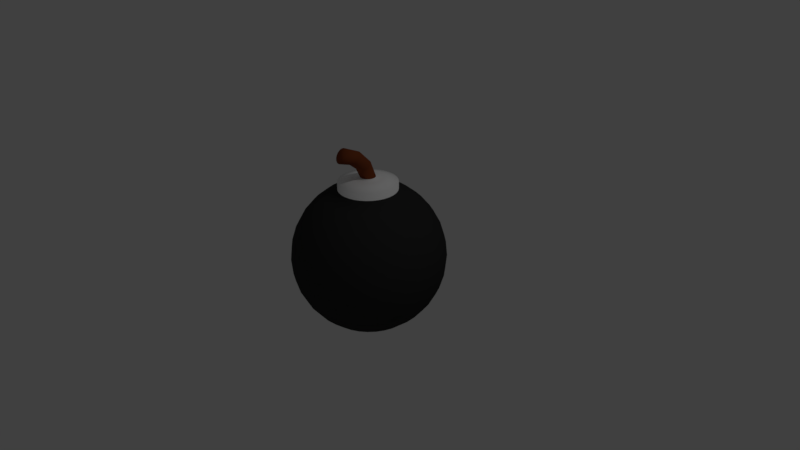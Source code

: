 # Source: bomb.blend  (saved by Blender 2.79.0; exported with 4.5.12 LTS)
import bpy
from mathutils import Matrix  # noqa: F401  (used for matrix-valued properties, if any)

bpy.ops.wm.read_factory_settings(use_empty=True)
scene = bpy.context.scene
scene.name = 'Scene'

# ---- collections
col_collection_1 = bpy.data.collections.new('Collection 1'); scene.collection.children.link(col_collection_1)

# ---- materials (node trees are filled in below, after node groups)
mat_bomb = bpy.data.materials.new('Bomb')
mat_bomb.alpha_threshold = 0.0
mat_bomb.use_transparent_shadow = False
mat_bomb.diffuse_color = (0.0331, 0.0331, 0.0331, 1.0)
mat_bomb.roughness = 0.5
mat_bomb.specular_intensity = 0.1
mat_topcap = bpy.data.materials.new('TopCap')
mat_topcap.alpha_threshold = 0.0
mat_topcap.use_transparent_shadow = False
mat_topcap.diffuse_color = (1.0, 1.0, 1.0, 1.0)
mat_topcap.roughness = 0.5
mat_topcap.specular_intensity = 0.1
mat_rope = bpy.data.materials.new('Rope')
mat_rope.alpha_threshold = 0.0
mat_rope.use_transparent_shadow = False
mat_rope.diffuse_color = (0.214, 0.05083, 0.01596, 1.0)
mat_rope.roughness = 0.5
mat_rope.specular_intensity = 0.0

# ---- material node trees

# ---- world
world_world = bpy.data.worlds.new('World'); scene.world = world_world
world_world.color = (0.05088, 0.05088, 0.05088)
world_world.use_sun_shadow = False
world_world.sun_shadow_jitter_overblur = 0.0
world_world.cycles.sampling_method = 'MANUAL'

# ---- cameras
cam_camera = bpy.data.cameras.new('Camera')
cam_camera.clip_end = 100.0
cam_camera.lens = 35.0
cam_camera.sensor_width = 32.0
cam_camera.sensor_height = 18.0
cam_camera.ortho_scale = 7.314
cam_camera.dof.focus_distance = 0.0
cam_camera.dof.aperture_fstop = 128.0

# ---- lights
light_lamp = bpy.data.lights.new('Lamp', 'POINT')
light_lamp.transmission_factor = 0.0
light_lamp.cutoff_distance = 30.0
light_lamp.energy = 100.0
light_lamp.shadow_buffer_clip_start = 1.001
light_lamp.shadow_soft_size = 0.1
light_lamp.shadow_maximum_resolution = 0.006
light_lamp.use_absolute_resolution = True

# ---- meshes
me_bomb = bpy.data.meshes.new('Bomb')
me_bomb.from_pydata([(0.0, 0.3827, 0.9239), (0.0, 0.5556, 0.8315), (0.0, 0.7071, 0.7071), (0.0, 0.8315, 0.5556), (0.0, 0.9239, 0.3827), (0.0, 0.9808, 0.1951), (0.0, 1.0, 7.55e-08), (0.0, 0.9808, -0.1951), (0.0, 0.5556, -0.8315), (0.07466, 0.3753, 0.9239), (0.1084, 0.5449, 0.8315), (0.1379, 0.6935, 0.7071), (0.1622, 0.8155, 0.5556), (0.1802, 0.9061, 0.3827), (0.1913, 0.9619, 0.1951), (0.1951, 0.9808, 7.55e-08), (0.1913, 0.9619, -0.1951), (0.1802, 0.9061, -0.3827), (0.1622, 0.8155, -0.5556), (0.1379, 0.6935, -0.7071), (0.1084, 0.5449, -0.8315), (0.07466, 0.3753, -0.9239), (0.03806, 0.1913, -0.9808), (0.1464, 0.3536, 0.9239), (0.2126, 0.5133, 0.8315), (0.2706, 0.6533, 0.7071), (0.3182, 0.7682, 0.5556), (0.3536, 0.8536, 0.3827), (0.3753, 0.9061, 0.1951), (0.3827, 0.9239, 7.55e-08), (0.3753, 0.9061, -0.1951), (0.3536, 0.8536, -0.3827), (0.3182, 0.7682, -0.5556), (0.2706, 0.6533, -0.7071), (0.2126, 0.5133, -0.8315), (0.1464, 0.3536, -0.9239), (0.07466, 0.1802, -0.9808), (0.2126, 0.3182, 0.9239), (0.3087, 0.4619, 0.8315), (0.3928, 0.5879, 0.7071), (0.4619, 0.6913, 0.5556), (0.5133, 0.7682, 0.3827), (0.5449, 0.8155, 0.1951), (0.5556, 0.8315, 7.55e-08), (0.5449, 0.8155, -0.1951), (0.5133, 0.7682, -0.3827), (0.4619, 0.6913, -0.5556), (0.3928, 0.5879, -0.7071), (0.3087, 0.4619, -0.8315), (0.2126, 0.3182, -0.9239), (0.1084, 0.1622, -0.9808), (0.2706, 0.2706, 0.9239), (0.3928, 0.3928, 0.8315), (0.5, 0.5, 0.7071), (0.5879, 0.5879, 0.5556), (0.6533, 0.6533, 0.3827), (0.6935, 0.6935, 0.1951), (0.7071, 0.7071, 7.55e-08), (0.6935, 0.6935, -0.1951), (0.6533, 0.6533, -0.3827), (0.5879, 0.5879, -0.5556), (0.5, 0.5, -0.7071), (0.3928, 0.3928, -0.8315), (0.2706, 0.2706, -0.9239), (0.1379, 0.1379, -0.9808), (0.3182, 0.2126, 0.9239), (0.4619, 0.3087, 0.8315), (0.5879, 0.3928, 0.7071), (0.6913, 0.4619, 0.5556), (0.7682, 0.5133, 0.3827), (0.8155, 0.5449, 0.1951), (0.8315, 0.5556, 7.55e-08), (0.8155, 0.5449, -0.1951), (0.7682, 0.5133, -0.3827), (0.6913, 0.4619, -0.5556), (0.5879, 0.3928, -0.7071), (0.4619, 0.3087, -0.8315), (0.3182, 0.2126, -0.9239), (0.1622, 0.1084, -0.9808), (0.3536, 0.1464, 0.9239), (0.5133, 0.2126, 0.8315), (0.6533, 0.2706, 0.7071), (0.7682, 0.3182, 0.5556), (0.8536, 0.3536, 0.3827), (0.9061, 0.3753, 0.1951), (0.9239, 0.3827, 7.55e-08), (0.9061, 0.3753, -0.1951), (0.8536, 0.3536, -0.3827), (0.7682, 0.3182, -0.5556), (0.6533, 0.2706, -0.7071), (0.5133, 0.2126, -0.8315), (0.3536, 0.1464, -0.9239), (0.1802, 0.07466, -0.9808), (0.3753, 0.07466, 0.9239), (0.5449, 0.1084, 0.8315), (0.6935, 0.1379, 0.7071), (0.8155, 0.1622, 0.5556), (0.9061, 0.1802, 0.3827), (0.9619, 0.1913, 0.1951), (0.9808, 0.1951, 7.55e-08), (0.9619, 0.1913, -0.1951), (0.9061, 0.1802, -0.3827), (0.8155, 0.1622, -0.5556), (0.6935, 0.1379, -0.7071), (0.5449, 0.1084, -0.8315), (0.3753, 0.07466, -0.9239), (0.1913, 0.03806, -0.9808), (0.3827, -3.192e-07, 0.9239), (0.5556, -3.117e-07, 0.8315), (0.7071, -3.192e-07, 0.7071), (0.8315, -3.341e-07, 0.5556), (0.9239, -2.745e-07, 0.3827), (0.9808, -3.937e-07, 0.1951), (1.0, -3.788e-07, 7.55e-08), (0.9808, -3.937e-07, -0.1951), (0.9239, -2.298e-07, -0.3827), (0.8315, -3.341e-07, -0.5556), (0.7071, -3.192e-07, -0.7071), (0.5556, -3.415e-07, -0.8315), (0.3827, -3.043e-07, -0.9239), (0.1951, -3.08e-07, -0.9808), (0.3753, -0.07466, 0.9239), (0.5449, -0.1084, 0.8315), (0.6935, -0.138, 0.7071), (0.8155, -0.1622, 0.5556), (0.9061, -0.1802, 0.3827), (0.9619, -0.1913, 0.1951), (0.9808, -0.1951, 7.55e-08), (0.9619, -0.1913, -0.1951), (0.9061, -0.1802, -0.3827), (0.8155, -0.1622, -0.5556), (0.6935, -0.138, -0.7071), (0.5449, -0.1084, -0.8315), (0.3753, -0.07466, -0.9239), (0.1913, -0.03806, -0.9808), (0.3536, -0.1464, 0.9239), (0.5133, -0.2126, 0.8315), (0.6533, -0.2706, 0.7071), (0.7682, -0.3182, 0.5556), (0.8536, -0.3536, 0.3827), (0.9061, -0.3753, 0.1951), (0.9239, -0.3827, 7.55e-08), (0.9061, -0.3753, -0.1951), (0.8536, -0.3536, -0.3827), (0.7682, -0.3182, -0.5556), (0.6533, -0.2706, -0.7071), (0.5133, -0.2126, -0.8315), (0.3536, -0.1464, -0.9239), (0.1802, -0.07466, -0.9808), (0.3182, -0.2126, 0.9239), (0.4619, -0.3087, 0.8315), (0.5879, -0.3928, 0.7071), (0.6913, -0.4619, 0.5556), (0.7682, -0.5133, 0.3827), (0.8155, -0.5449, 0.1951), (0.8315, -0.5556, 7.55e-08), (0.8155, -0.5449, -0.1951), (0.7682, -0.5133, -0.3827), (0.6913, -0.4619, -0.5556), (0.5879, -0.3928, -0.7071), (0.4619, -0.3087, -0.8315), (0.3182, -0.2126, -0.9239), (0.1622, -0.1084, -0.9808), (0.2706, -0.2706, 0.9239), (0.3928, -0.3928, 0.8315), (0.5, -0.5, 0.7071), (0.5879, -0.5879, 0.5556), (0.6533, -0.6533, 0.3827), (0.6935, -0.6935, 0.1951), (0.7071, -0.7071, 7.55e-08), (0.6935, -0.6935, -0.1951), (0.6533, -0.6533, -0.3827), (0.5879, -0.5879, -0.5556), (0.5, -0.5, -0.7071), (0.3928, -0.3928, -0.8315), (0.2706, -0.2706, -0.9239), (0.1379, -0.138, -0.9808), (0.2126, -0.3182, 0.9239), (0.3087, -0.4619, 0.8315), (0.3928, -0.5879, 0.7071), (0.4619, -0.6913, 0.5556), (0.5133, -0.7682, 0.3827), (0.5449, -0.8155, 0.1951), (0.5556, -0.8315, 7.55e-08), (0.5449, -0.8155, -0.1951), (0.5133, -0.7682, -0.3827), (0.4619, -0.6913, -0.5556), (0.3928, -0.5879, -0.7071), (0.3087, -0.4619, -0.8315), (0.2126, -0.3182, -0.9239), (0.1084, -0.1622, -0.9808), (0.0, -3.258e-07, -1.0), (0.1464, -0.3536, 0.9239), (0.2126, -0.5133, 0.8315), (0.2706, -0.6533, 0.7071), (0.3182, -0.7682, 0.5556), (0.3536, -0.8536, 0.3827), (0.3753, -0.9061, 0.1951), (0.3827, -0.9239, 7.55e-08), (0.3753, -0.9061, -0.1951), (0.3536, -0.8536, -0.3827), (0.3182, -0.7682, -0.5556), (0.2706, -0.6533, -0.7071), (0.2126, -0.5133, -0.8315), (0.1464, -0.3536, -0.9239), (0.07466, -0.1802, -0.9808), (0.07466, -0.3753, 0.9239), (0.1084, -0.5449, 0.8315), (0.1379, -0.6935, 0.7071), (0.1622, -0.8155, 0.5556), (0.1802, -0.9061, 0.3827), (0.1913, -0.9619, 0.1951), (0.1951, -0.9808, 7.55e-08), (0.1913, -0.9619, -0.1951), (0.1802, -0.9061, -0.3827), (0.1622, -0.8155, -0.5556), (0.1379, -0.6935, -0.7071), (0.1084, -0.5449, -0.8315), (0.07466, -0.3753, -0.9239), (0.03806, -0.1913, -0.9808), (4.122e-08, -0.3827, 0.9239), (2.632e-08, -0.5556, 0.8315), (-2.584e-08, -0.7071, 0.7071), (-8.544e-08, -0.8315, 0.5556), (6.357e-08, -0.9239, 0.3827), (-8.544e-08, -0.9808, 0.1951), (-1.003e-07, -1.0, 7.55e-08), (-8.544e-08, -0.9808, -0.1951), (6.357e-08, -0.9239, -0.3827), (-8.544e-08, -0.8315, -0.5556), (-2.584e-08, -0.7071, -0.7071), (-1.094e-08, -0.5556, -0.8315), (3.964e-09, -0.3827, -0.9239), (3.964e-09, -0.1951, -0.9808), (-0.07466, -0.3753, 0.9239), (-0.1084, -0.5449, 0.8315), (-0.1379, -0.6935, 0.7071), (-0.1622, -0.8155, 0.5556), (-0.1802, -0.9061, 0.3827), (-0.1913, -0.9619, 0.1951), (-0.1951, -0.9808, 7.55e-08), (-0.1913, -0.9619, -0.1951), (-0.1802, -0.9061, -0.3827), (-0.1622, -0.8155, -0.5556), (-0.1379, -0.6935, -0.7071), (-0.1084, -0.5449, -0.8315), (-0.07466, -0.3753, -0.9239), (-0.03806, -0.1913, -0.9808), (-0.1464, -0.3536, 0.9239), (-0.2126, -0.5133, 0.8315), (-0.2706, -0.6533, 0.7071), (-0.3182, -0.7682, 0.5556), (-0.3536, -0.8536, 0.3827), (-0.3753, -0.9061, 0.1951), (-0.3827, -0.9239, 7.55e-08), (-0.3753, -0.9061, -0.1951), (-0.3536, -0.8536, -0.3827), (-0.3182, -0.7682, -0.5556), (-0.2706, -0.6533, -0.7071), (-0.2126, -0.5133, -0.8315), (-0.1464, -0.3536, -0.9239), (-0.07466, -0.1802, -0.9808), (-0.2126, -0.3182, 0.9239), (-0.3087, -0.4619, 0.8315), (-0.3928, -0.5879, 0.7071), (-0.4619, -0.6913, 0.5556), (-0.5133, -0.7682, 0.3827), (-0.5449, -0.8155, 0.1951), (-0.5556, -0.8315, 7.55e-08), (-0.5449, -0.8155, -0.1951), (-0.5133, -0.7682, -0.3827), (-0.4619, -0.6913, -0.5556), (-0.3928, -0.5879, -0.7071), (-0.3087, -0.4619, -0.8315), (-0.2126, -0.3182, -0.9239), (-0.1084, -0.1622, -0.9808), (-0.2706, -0.2706, 0.9239), (-0.3928, -0.3928, 0.8315), (-0.5, -0.5, 0.7071), (-0.5879, -0.5879, 0.5556), (-0.6533, -0.6533, 0.3827), (-0.6935, -0.6935, 0.1951), (-0.7071, -0.7071, 7.55e-08), (-0.6935, -0.6935, -0.1951), (-0.6533, -0.6533, -0.3827), (-0.5879, -0.5879, -0.5556), (-0.5, -0.5, -0.7071), (-0.3928, -0.3928, -0.8315), (-0.2706, -0.2706, -0.9239), (-0.1379, -0.1379, -0.9808), (-0.3182, -0.2126, 0.9239), (-0.4619, -0.3087, 0.8315), (-0.5879, -0.3928, 0.7071), (-0.6913, -0.4619, 0.5556), (-0.7682, -0.5133, 0.3827), (-0.8155, -0.5449, 0.1951), (-0.8315, -0.5556, 7.55e-08), (-0.8155, -0.5449, -0.1951), (-0.7682, -0.5133, -0.3827), (-0.6913, -0.4619, -0.5556), (-0.5879, -0.3928, -0.7071), (-0.4619, -0.3087, -0.8315), (-0.3182, -0.2126, -0.9239), (-0.1622, -0.1084, -0.9808), (-0.3536, -0.1464, 0.9239), (-0.5133, -0.2126, 0.8315), (-0.6533, -0.2706, 0.7071), (-0.7682, -0.3182, 0.5556), (-0.8536, -0.3536, 0.3827), (-0.9061, -0.3753, 0.1951), (-0.9239, -0.3827, 7.55e-08), (-0.9061, -0.3753, -0.1951), (-0.8536, -0.3536, -0.3827), (-0.7682, -0.3182, -0.5556), (-0.6533, -0.2706, -0.7071), (-0.5133, -0.2126, -0.8315), (-0.3536, -0.1464, -0.9239), (-0.1802, -0.07466, -0.9808), (-0.3753, -0.07466, 0.9239), (-0.5449, -0.1084, 0.8315), (-0.6935, -0.1379, 0.7071), (-0.8155, -0.1622, 0.5556), (-0.9061, -0.1802, 0.3827), (-0.9619, -0.1913, 0.1951), (-0.9808, -0.1951, 7.55e-08), (-0.9619, -0.1913, -0.1951), (-0.9061, -0.1802, -0.3827), (-0.8155, -0.1622, -0.5556), (-0.6935, -0.1379, -0.7071), (-0.5449, -0.1084, -0.8315), (-0.3753, -0.07466, -0.9239), (-0.1913, -0.03806, -0.9808), (-0.3827, -2.819e-07, 0.9239), (-0.5556, -2.819e-07, 0.8315), (-0.7071, -1.851e-07, 0.7071), (-0.8315, -1.404e-07, 0.5556), (-0.9239, -3.192e-07, 0.3827), (-0.9808, -9.567e-08, 0.1951), (-1.0, -1.404e-07, 7.55e-08), (-0.9808, -9.567e-08, -0.1951), (-0.9239, -3.192e-07, -0.3827), (-0.8315, -1.404e-07, -0.5556), (-0.7071, -1.851e-07, -0.7071), (-0.5556, -2.596e-07, -0.8315), (-0.3827, -2.521e-07, -0.9239), (-0.1951, -3.155e-07, -0.9808), (-0.3753, 0.07466, 0.9239), (-0.5449, 0.1084, 0.8315), (-0.6935, 0.1379, 0.7071), (-0.8155, 0.1622, 0.5556), (-0.9061, 0.1802, 0.3827), (-0.9619, 0.1913, 0.1951), (-0.9808, 0.1951, 7.55e-08), (-0.9619, 0.1913, -0.1951), (-0.9061, 0.1802, -0.3827), (-0.8155, 0.1622, -0.5556), (-0.6935, 0.1379, -0.7071), (-0.5449, 0.1084, -0.8315), (-0.3753, 0.07466, -0.9239), (-0.1913, 0.03806, -0.9808), (-0.3536, 0.1464, 0.9239), (-0.5133, 0.2126, 0.8315), (-0.6533, 0.2706, 0.7071), (-0.7682, 0.3182, 0.5556), (-0.8536, 0.3536, 0.3827), (-0.9061, 0.3753, 0.1951), (-0.9239, 0.3827, 7.55e-08), (-0.9061, 0.3753, -0.1951), (-0.8536, 0.3536, -0.3827), (-0.7682, 0.3182, -0.5556), (-0.6533, 0.2706, -0.7071), (-0.5133, 0.2126, -0.8315), (-0.3536, 0.1464, -0.9239), (-0.1802, 0.07466, -0.9808), (-0.3182, 0.2126, 0.9239), (-0.4619, 0.3087, 0.8315), (-0.5879, 0.3928, 0.7071), (-0.6913, 0.4619, 0.5556), (-0.7682, 0.5133, 0.3827), (-0.8155, 0.5449, 0.1951), (-0.8315, 0.5556, 7.55e-08), (-0.8155, 0.5449, -0.1951), (-0.7682, 0.5133, -0.3827), (-0.6913, 0.4619, -0.5556), (-0.5879, 0.3928, -0.7071), (-0.4619, 0.3087, -0.8315), (-0.3182, 0.2126, -0.9239), (-0.1622, 0.1084, -0.9808), (-0.2706, 0.2706, 0.9239), (-0.3928, 0.3928, 0.8315), (-0.5, 0.5, 0.7071), (-0.5879, 0.5879, 0.5556), (-0.6533, 0.6533, 0.3827), (-0.6935, 0.6935, 0.1951), (-0.7071, 0.7071, 7.55e-08), (-0.6935, 0.6935, -0.1951), (-0.6533, 0.6533, -0.3827), (-0.5879, 0.5879, -0.5556), (-0.5, 0.5, -0.7071), (-0.3928, 0.3928, -0.8315), (-0.2706, 0.2706, -0.9239), (-0.1379, 0.1379, -0.9808), (-0.2126, 0.3182, 0.9239), (-0.3087, 0.4619, 0.8315), (-0.3928, 0.5879, 0.7071), (-0.4619, 0.6913, 0.5556), (-0.5133, 0.7682, 0.3827), (-0.5449, 0.8155, 0.1951), (-0.5556, 0.8315, 7.55e-08), (-0.5449, 0.8155, -0.1951), (-0.5133, 0.7682, -0.3827), (-0.4619, 0.6913, -0.5556), (-0.3928, 0.5879, -0.7071), (-0.3087, 0.4619, -0.8315), (-0.2126, 0.3182, -0.9239), (-0.1084, 0.1622, -0.9808), (-0.1464, 0.3536, 0.9239), (-0.2126, 0.5133, 0.8315), (-0.2706, 0.6533, 0.7071), (-0.3182, 0.7682, 0.5556), (-0.3536, 0.8536, 0.3827), (-0.3753, 0.9061, 0.1951), (-0.3827, 0.9239, 7.55e-08), (-0.3753, 0.9061, -0.1951), (-0.3536, 0.8536, -0.3827), (-0.3182, 0.7682, -0.5556), (-0.2706, 0.6533, -0.7071), (-0.2126, 0.5133, -0.8315), (-0.1464, 0.3536, -0.9239), (-0.07466, 0.1802, -0.9808), (-0.07466, 0.3753, 0.9239), (-0.1084, 0.5449, 0.8315), (-0.1379, 0.6935, 0.7071), (-0.1622, 0.8155, 0.5556), (-0.1802, 0.9061, 0.3827), (-0.1913, 0.9619, 0.1951), (-0.1951, 0.9808, 7.55e-08), (-0.1913, 0.9619, -0.1951), (-0.1802, 0.9061, -0.3827), (-0.1622, 0.8155, -0.5556), (-0.1379, 0.6935, -0.7071), (-0.1084, 0.5449, -0.8315), (-0.07466, 0.3753, -0.9239), (-0.03806, 0.1913, -0.9808), (6.357e-08, 0.9239, -0.3827), (2.722e-07, 0.8315, -0.5556), (1.53e-07, 0.7071, -0.7071), (7.847e-08, 0.3827, -0.9239), (1.514e-08, 0.1951, -0.9808), (2.48e-07, 0.09994, 1.086), (0.0, 0.3827, 1.02), (0.0195, 0.09802, 1.086), (0.07466, 0.3753, 1.02), (0.03825, 0.09234, 1.086), (0.1464, 0.3536, 1.02), (0.05553, 0.0831, 1.086), (0.2126, 0.3182, 1.02), (0.07067, 0.07067, 1.086), (0.2706, 0.2706, 1.02), (0.0831, 0.05553, 1.086), (0.3182, 0.2126, 1.02), (0.09234, 0.03825, 1.086), (0.3536, 0.1464, 1.02), (0.09802, 0.0195, 1.086), (0.3753, 0.07466, 1.02), (0.09994, -3.077e-07, 1.086), (0.3827, -3.192e-07, 1.02), (0.09802, -0.0195, 1.086), (0.3753, -0.07466, 1.02), (0.09234, -0.03825, 1.086), (0.3536, -0.1464, 1.02), (0.0831, -0.05553, 1.086), (0.3182, -0.2126, 1.02), (0.07067, -0.07067, 1.086), (0.2706, -0.2706, 1.02), (0.05553, -0.0831, 1.086), (0.2126, -0.3182, 1.02), (0.03825, -0.09234, 1.086), (0.1464, -0.3536, 1.02), (0.0195, -0.09802, 1.086), (0.07466, -0.3753, 1.02), (3.001e-08, -0.09995, 1.086), (4.122e-08, -0.3827, 1.02), (-0.0195, -0.09802, 1.086), (-0.07466, -0.3753, 1.02), (-0.03825, -0.09234, 1.086), (-0.1464, -0.3536, 1.02), (-0.05553, -0.0831, 1.086), (-0.2126, -0.3182, 1.02), (0.05442, -0.1741, 1.471), (-0.1379, -0.138, 1.076), (-0.2706, -0.2706, 1.02), (-0.0831, -0.05553, 1.086), (-0.3182, -0.2126, 1.02), (-0.09234, -0.03825, 1.086), (-0.3536, -0.1464, 1.02), (-0.09802, -0.0195, 1.086), (-0.3753, -0.07466, 1.02), (-0.09994, -3.307e-07, 1.086), (-0.3827, -2.819e-07, 1.02), (-0.09802, 0.0195, 1.086), (-0.3753, 0.07466, 1.02), (-0.09234, 0.03825, 1.086), (-0.3536, 0.1464, 1.02), (-0.0831, 0.05553, 1.086), (-0.3182, 0.2126, 1.02), (-0.07067, 0.07067, 1.086), (-0.2706, 0.2706, 1.02), (-0.05553, 0.0831, 1.086), (-0.2126, 0.3182, 1.02), (-0.03825, 0.09234, 1.086), (-0.1464, 0.3536, 1.02), (-0.0195, 0.09802, 1.086), (-0.07466, 0.3753, 1.02), (0.03806, 0.1913, 1.076), (0.0, 0.1951, 1.076), (0.07466, 0.1802, 1.076), (0.1084, 0.1622, 1.076), (0.1379, 0.1379, 1.076), (0.1622, 0.1084, 1.076), (0.1802, 0.07466, 1.076), (0.1913, 0.03806, 1.076), (0.1951, -3.266e-07, 1.076), (0.1913, -0.03806, 1.076), (0.1802, -0.07466, 1.076), (0.1622, -0.1084, 1.076), (0.1379, -0.138, 1.076), (0.1084, -0.1622, 1.076), (0.07466, -0.1802, 1.076), (0.03806, -0.1913, 1.076), (-7.212e-09, -0.1951, 1.076), (-0.03806, -0.1913, 1.076), (-0.07466, -0.1802, 1.076), (-0.1084, -0.1622, 1.076), (-0.07067, -0.07067, 1.086), (-0.1622, -0.1084, 1.076), (-0.1802, -0.07466, 1.076), (-0.1913, -0.03806, 1.076), (-0.1951, -3.117e-07, 1.076), (-0.1913, 0.03806, 1.076), (-0.1802, 0.07466, 1.076), (-0.1622, 0.1084, 1.076), (-0.1379, 0.1379, 1.076), (-0.1084, 0.1622, 1.076), (-0.07466, 0.1802, 1.076), (-0.03806, 0.1913, 1.076), (0.03392, -0.002403, 1.302), (0.05326, -0.005526, 1.302), (0.07162, -0.01213, 1.3), (0.08831, -0.02197, 1.297), (0.1027, -0.03465, 1.293), (0.1142, -0.04971, 1.288), (0.1223, -0.06654, 1.282), (0.1269, -0.08452, 1.276), (0.1276, -0.1029, 1.269), (0.1246, -0.1211, 1.262), (0.1178, -0.1383, 1.256), (0.1075, -0.1539, 1.25), (0.09419, -0.1673, 1.245), (0.07834, -0.1779, 1.24), (0.06055, -0.1854, 1.237), (0.0415, -0.1895, 1.235), (0.02193, -0.1899, 1.234), (0.002597, -0.1868, 1.234), (-0.01577, -0.1802, 1.236), (-0.03245, -0.1704, 1.239), (0.05894, -0.3938, 1.571), (-0.05831, -0.1426, 1.248), (-0.06648, -0.1258, 1.254), (-0.07103, -0.1078, 1.26), (-0.07178, -0.0894, 1.267), (-0.0687, -0.07124, 1.274), (-0.0619, -0.05403, 1.28), (-0.05165, -0.03845, 1.286), (-0.03834, -0.02508, 1.291), (-0.02248, -0.01444, 1.296), (-0.004691, -0.00695, 1.299), (0.01435, -0.002884, 1.301), (-0.04682, -0.1577, 1.243), (0.07354, -0.1782, 1.47), (0.09152, -0.185, 1.466), (0.1077, -0.1944, 1.46), (0.1214, -0.2059, 1.452), (0.1321, -0.2191, 1.442), (0.1394, -0.2335, 1.431), (0.1431, -0.2485, 1.419), (0.143, -0.2636, 1.407), (0.139, -0.2781, 1.394), (0.1314, -0.2916, 1.382), (0.1205, -0.3035, 1.371), (0.1066, -0.3134, 1.361), (0.09027, -0.3208, 1.353), (0.07218, -0.3255, 1.347), (0.053, -0.3273, 1.344), (0.03348, -0.3261, 1.343), (0.01436, -0.322, 1.344), (-0.003617, -0.3152, 1.348), (-0.01977, -0.3058, 1.354), (-0.04421, -0.2811, 1.371), (-0.05155, -0.2667, 1.382), (-0.05522, -0.2517, 1.394), (-0.05508, -0.2366, 1.407), (-0.05114, -0.2221, 1.419), (-0.04354, -0.2086, 1.431), (-0.03258, -0.1967, 1.442), (-0.01867, -0.1868, 1.452), (-0.002365, -0.1794, 1.46), (0.01572, -0.1747, 1.466), (0.0349, -0.1729, 1.47), (-0.03348, -0.2943, 1.362), (0.07781, -0.3985, 1.569), (0.09547, -0.4049, 1.563), (0.1112, -0.4128, 1.554), (0.1245, -0.4218, 1.543), (0.1347, -0.4316, 1.53), (0.1415, -0.4418, 1.514), (0.1447, -0.4521, 1.498), (0.1441, -0.462, 1.481), (0.1397, -0.4711, 1.464), (0.1317, -0.4792, 1.448), (0.1204, -0.4859, 1.434), (0.1063, -0.4909, 1.421), (0.08983, -0.494, 1.411), (0.0717, -0.4952, 1.404), (0.05258, -0.4944, 1.4), (0.03321, -0.4915, 1.399), (0.01434, -0.4868, 1.401), (-0.003308, -0.4804, 1.407), (-0.01906, -0.4726, 1.415), (0.04463, -0.451, 1.49), (-0.04255, -0.4538, 1.44), (-0.04938, -0.4436, 1.455), (-0.05254, -0.4333, 1.472), (-0.05192, -0.4234, 1.489), (-0.04752, -0.4142, 1.505), (-0.03953, -0.4062, 1.521), (-0.02825, -0.3995, 1.536), (-0.01412, -0.3945, 1.548), (0.002332, -0.3914, 1.559), (0.02046, -0.3902, 1.566), (0.03958, -0.391, 1.57), (-0.03231, -0.4636, 1.426)], [], [(445, 444, 17, 18), (2, 1, 10, 11), (446, 445, 18, 19), (3, 2, 11, 12), (8, 446, 19, 20), (4, 3, 12, 13), (447, 8, 20, 21), (5, 4, 13, 14), (448, 447, 21, 22), (6, 5, 14, 15), (191, 448, 22), (7, 6, 15, 16), (444, 7, 16, 17), (1, 0, 9, 10), (17, 16, 30, 31), (10, 9, 23, 24), (18, 17, 31, 32), (11, 10, 24, 25), (19, 18, 32, 33), (12, 11, 25, 26), (20, 19, 33, 34), (13, 12, 26, 27), (21, 20, 34, 35), (14, 13, 27, 28), (22, 21, 35, 36), (15, 14, 28, 29), (191, 22, 36), (16, 15, 29, 30), (27, 26, 40, 41), (35, 34, 48, 49), (28, 27, 41, 42), (36, 35, 49, 50), (29, 28, 42, 43), (191, 36, 50), (30, 29, 43, 44), (31, 30, 44, 45), (24, 23, 37, 38), (32, 31, 45, 46), (25, 24, 38, 39), (33, 32, 46, 47), (26, 25, 39, 40), (34, 33, 47, 48), (45, 44, 58, 59), (38, 37, 51, 52), (46, 45, 59, 60), (39, 38, 52, 53), (47, 46, 60, 61), (40, 39, 53, 54), (48, 47, 61, 62), (41, 40, 54, 55), (49, 48, 62, 63), (42, 41, 55, 56), (50, 49, 63, 64), (43, 42, 56, 57), (191, 50, 64), (44, 43, 57, 58), (63, 62, 76, 77), (56, 55, 69, 70), (64, 63, 77, 78), (57, 56, 70, 71), (191, 64, 78), (58, 57, 71, 72), (59, 58, 72, 73), (52, 51, 65, 66), (60, 59, 73, 74), (53, 52, 66, 67), (61, 60, 74, 75), (54, 53, 67, 68), (62, 61, 75, 76), (55, 54, 68, 69), (74, 73, 87, 88), (67, 66, 80, 81), (75, 74, 88, 89), (68, 67, 81, 82), (76, 75, 89, 90), (69, 68, 82, 83), (77, 76, 90, 91), (70, 69, 83, 84), (78, 77, 91, 92), (71, 70, 84, 85), (191, 78, 92), (72, 71, 85, 86), (73, 72, 86, 87), (66, 65, 79, 80), (92, 91, 105, 106), (85, 84, 98, 99), (191, 92, 106), (86, 85, 99, 100), (87, 86, 100, 101), (80, 79, 93, 94), (88, 87, 101, 102), (81, 80, 94, 95), (89, 88, 102, 103), (82, 81, 95, 96), (90, 89, 103, 104), (83, 82, 96, 97), (91, 90, 104, 105), (84, 83, 97, 98), (95, 94, 108, 109), (103, 102, 116, 117), (96, 95, 109, 110), (104, 103, 117, 118), (97, 96, 110, 111), (105, 104, 118, 119), (98, 97, 111, 112), (106, 105, 119, 120), (99, 98, 112, 113), (191, 106, 120), (100, 99, 113, 114), (101, 100, 114, 115), (94, 93, 107, 108), (102, 101, 115, 116), (113, 112, 126, 127), (191, 120, 134), (114, 113, 127, 128), (115, 114, 128, 129), (108, 107, 121, 122), (116, 115, 129, 130), (109, 108, 122, 123), (117, 116, 130, 131), (110, 109, 123, 124), (118, 117, 131, 132), (111, 110, 124, 125), (119, 118, 132, 133), (112, 111, 125, 126), (120, 119, 133, 134), (131, 130, 144, 145), (124, 123, 137, 138), (132, 131, 145, 146), (125, 124, 138, 139), (133, 132, 146, 147), (126, 125, 139, 140), (134, 133, 147, 148), (127, 126, 140, 141), (191, 134, 148), (128, 127, 141, 142), (129, 128, 142, 143), (122, 121, 135, 136), (130, 129, 143, 144), (123, 122, 136, 137), (191, 148, 162), (142, 141, 155, 156), (143, 142, 156, 157), (136, 135, 149, 150), (144, 143, 157, 158), (137, 136, 150, 151), (145, 144, 158, 159), (138, 137, 151, 152), (146, 145, 159, 160), (139, 138, 152, 153), (147, 146, 160, 161), (140, 139, 153, 154), (148, 147, 161, 162), (141, 140, 154, 155), (152, 151, 165, 166), (160, 159, 173, 174), (153, 152, 166, 167), (161, 160, 174, 175), (154, 153, 167, 168), (162, 161, 175, 176), (155, 154, 168, 169), (191, 162, 176), (156, 155, 169, 170), (157, 156, 170, 171), (150, 149, 163, 164), (158, 157, 171, 172), (151, 150, 164, 165), (159, 158, 172, 173), (170, 169, 183, 184), (171, 170, 184, 185), (164, 163, 177, 178), (172, 171, 185, 186), (165, 164, 178, 179), (173, 172, 186, 187), (166, 165, 179, 180), (174, 173, 187, 188), (167, 166, 180, 181), (175, 174, 188, 189), (168, 167, 181, 182), (176, 175, 189, 190), (169, 168, 182, 183), (191, 176, 190), (188, 187, 202, 203), (181, 180, 195, 196), (189, 188, 203, 204), (182, 181, 196, 197), (190, 189, 204, 205), (183, 182, 197, 198), (191, 190, 205), (184, 183, 198, 199), (185, 184, 199, 200), (178, 177, 192, 193), (186, 185, 200, 201), (179, 178, 193, 194), (187, 186, 201, 202), (180, 179, 194, 195), (200, 199, 213, 214), (193, 192, 206, 207), (201, 200, 214, 215), (194, 193, 207, 208), (202, 201, 215, 216), (195, 194, 208, 209), (203, 202, 216, 217), (196, 195, 209, 210), (204, 203, 217, 218), (197, 196, 210, 211), (205, 204, 218, 219), (198, 197, 211, 212), (191, 205, 219), (199, 198, 212, 213), (218, 217, 231, 232), (211, 210, 224, 225), (219, 218, 232, 233), (212, 211, 225, 226), (191, 219, 233), (213, 212, 226, 227), (214, 213, 227, 228), (207, 206, 220, 221), (215, 214, 228, 229), (208, 207, 221, 222), (216, 215, 229, 230), (209, 208, 222, 223), (217, 216, 230, 231), (210, 209, 223, 224), (221, 220, 234, 235), (229, 228, 242, 243), (222, 221, 235, 236), (230, 229, 243, 244), (223, 222, 236, 237), (231, 230, 244, 245), (224, 223, 237, 238), (232, 231, 245, 246), (225, 224, 238, 239), (233, 232, 246, 247), (226, 225, 239, 240), (93, 79, 462, 464), (191, 233, 247), (227, 226, 240, 241), (290, 276, 491, 493), (228, 227, 241, 242), (239, 238, 252, 253), (247, 246, 260, 261), (240, 239, 253, 254), (248, 234, 484, 486), (191, 247, 261), (241, 240, 254, 255), (135, 121, 468, 470), (242, 241, 255, 256), (235, 234, 248, 249), (243, 242, 256, 257), (236, 235, 249, 250), (244, 243, 257, 258), (237, 236, 250, 251), (245, 244, 258, 259), (238, 237, 251, 252), (246, 245, 259, 260), (257, 256, 270, 271), (250, 249, 263, 264), (258, 257, 271, 272), (251, 250, 264, 265), (259, 258, 272, 273), (252, 251, 265, 266), (260, 259, 273, 274), (253, 252, 266, 267), (261, 260, 274, 275), (254, 253, 267, 268), (402, 388, 507, 509), (191, 261, 275), (255, 254, 268, 269), (360, 346, 501, 503), (256, 255, 269, 270), (249, 248, 262, 263), (275, 274, 288, 289), (268, 267, 281, 282), (65, 51, 458, 460), (191, 275, 289), (269, 268, 282, 283), (177, 163, 474, 476), (270, 269, 283, 284), (263, 262, 276, 277), (271, 270, 284, 285), (264, 263, 277, 278), (272, 271, 285, 286), (265, 264, 278, 279), (273, 272, 286, 287), (266, 265, 279, 280), (274, 273, 287, 288), (267, 266, 280, 281), (278, 277, 291, 292), (286, 285, 299, 300), (279, 278, 292, 293), (287, 286, 300, 301), (280, 279, 293, 294), (288, 287, 301, 302), (281, 280, 294, 295), (289, 288, 302, 303), (282, 281, 295, 296), (23, 9, 452, 454), (191, 289, 303), (283, 282, 296, 297), (332, 318, 497, 499), (284, 283, 297, 298), (277, 276, 290, 291), (285, 284, 298, 299), (296, 295, 309, 310), (220, 206, 480, 482), (191, 303, 317), (297, 296, 310, 311), (107, 93, 464, 466), (298, 297, 311, 312), (291, 290, 304, 305), (299, 298, 312, 313), (292, 291, 305, 306), (300, 299, 313, 314), (293, 292, 306, 307), (301, 300, 314, 315), (294, 293, 307, 308), (302, 301, 315, 316), (295, 294, 308, 309), (303, 302, 316, 317), (314, 313, 327, 328), (307, 306, 320, 321), (315, 314, 328, 329), (308, 307, 321, 322), (316, 315, 329, 330), (309, 308, 322, 323), (317, 316, 330, 331), (310, 309, 323, 324), (374, 360, 503, 505), (191, 317, 331), (311, 310, 324, 325), (262, 248, 486, 488), (312, 311, 325, 326), (305, 304, 318, 319), (313, 312, 326, 327), (306, 305, 319, 320), (191, 331, 345), (325, 324, 338, 339), (9, 0, 450, 452), (326, 325, 339, 340), (319, 318, 332, 333), (327, 326, 340, 341), (320, 319, 333, 334), (328, 327, 341, 342), (321, 320, 334, 335), (329, 328, 342, 343), (322, 321, 335, 336), (330, 329, 343, 344), (323, 322, 336, 337), (331, 330, 344, 345), (324, 323, 337, 338), (37, 23, 454, 456), (343, 342, 356, 357), (336, 335, 349, 350), (344, 343, 357, 358), (337, 336, 350, 351), (345, 344, 358, 359), (338, 337, 351, 352), (416, 402, 509, 511), (191, 345, 359), (339, 338, 352, 353), (304, 290, 493, 495), (340, 339, 353, 354), (333, 332, 346, 347), (341, 340, 354, 355), (334, 333, 347, 348), (342, 341, 355, 356), (335, 334, 348, 349), (192, 177, 476, 478), (354, 353, 367, 368), (347, 346, 360, 361), (355, 354, 368, 369), (348, 347, 361, 362), (356, 355, 369, 370), (349, 348, 362, 363), (357, 356, 370, 371), (350, 349, 363, 364), (358, 357, 371, 372), (351, 350, 364, 365), (359, 358, 372, 373), (352, 351, 365, 366), (149, 135, 470, 472), (191, 359, 373), (353, 352, 366, 367), (364, 363, 377, 378), (372, 371, 385, 386), (365, 364, 378, 379), (373, 372, 386, 387), (366, 365, 379, 380), (79, 65, 460, 462), (191, 373, 387), (367, 366, 380, 381), (346, 332, 499, 501), (368, 367, 381, 382), (361, 360, 374, 375), (369, 368, 382, 383), (362, 361, 375, 376), (370, 369, 383, 384), (363, 362, 376, 377), (371, 370, 384, 385), (382, 381, 395, 396), (375, 374, 388, 389), (383, 382, 396, 397), (376, 375, 389, 390), (384, 383, 397, 398), (377, 376, 390, 391), (385, 384, 398, 399), (378, 377, 391, 392), (386, 385, 399, 400), (379, 378, 392, 393), (387, 386, 400, 401), (380, 379, 393, 394), (388, 374, 505, 507), (191, 387, 401), (381, 380, 394, 395), (234, 220, 482, 484), (400, 399, 413, 414), (393, 392, 406, 407), (401, 400, 414, 415), (394, 393, 407, 408), (51, 37, 456, 458), (191, 401, 415), (395, 394, 408, 409), (276, 262, 488, 491), (396, 395, 409, 410), (389, 388, 402, 403), (397, 396, 410, 411), (390, 389, 403, 404), (398, 397, 411, 412), (391, 390, 404, 405), (399, 398, 412, 413), (392, 391, 405, 406), (403, 402, 416, 417), (411, 410, 424, 425), (404, 403, 417, 418), (412, 411, 425, 426), (405, 404, 418, 419), (413, 412, 426, 427), (406, 405, 419, 420), (414, 413, 427, 428), (407, 406, 420, 421), (415, 414, 428, 429), (408, 407, 421, 422), (121, 107, 466, 468), (191, 415, 429), (409, 408, 422, 423), (0, 430, 513, 450), (410, 409, 423, 424), (421, 420, 434, 435), (429, 428, 442, 443), (422, 421, 435, 436), (318, 304, 495, 497), (191, 429, 443), (423, 422, 436, 437), (163, 149, 472, 474), (424, 423, 437, 438), (417, 416, 430, 431), (425, 424, 438, 439), (418, 417, 431, 432), (426, 425, 439, 440), (419, 418, 432, 433), (427, 426, 440, 441), (420, 419, 433, 434), (428, 427, 441, 442), (439, 438, 444, 445), (432, 431, 1, 2), (440, 439, 445, 446), (433, 432, 2, 3), (441, 440, 446, 8), (434, 433, 3, 4), (442, 441, 8, 447), (435, 434, 4, 5), (443, 442, 447, 448), (436, 435, 5, 6), (206, 192, 478, 480), (191, 443, 448), (437, 436, 6, 7), (430, 416, 511, 513), (438, 437, 7, 444), (431, 430, 0, 1), (492, 534, 578, 567), (450, 515, 514, 452), (452, 514, 516, 454), (463, 461, 552, 553), (534, 487, 565, 578), (454, 516, 517, 456), (461, 459, 551, 552), (456, 517, 518, 458), (487, 485, 564, 565), (458, 518, 519, 460), (449, 512, 577, 546), (460, 519, 520, 462), (459, 457, 550, 551), (462, 520, 521, 464), (485, 483, 563, 564), (464, 521, 522, 466), (512, 510, 576, 577), (466, 522, 523, 468), (457, 455, 549, 550), (468, 523, 524, 470), (483, 481, 562, 563), (470, 524, 525, 472), (510, 508, 575, 576), (472, 525, 526, 474), (474, 526, 527, 476), (455, 453, 548, 549), (481, 479, 561, 562), (476, 527, 528, 478), (508, 506, 574, 575), (478, 528, 529, 480), (453, 451, 547, 548), (480, 529, 530, 482), (479, 477, 560, 561), (482, 530, 531, 484), (506, 504, 573, 574), (484, 531, 532, 486), (451, 449, 546, 547), (486, 532, 533, 488), (477, 475, 559, 560), (488, 533, 490, 491), (504, 502, 572, 573), (491, 490, 535, 493), (475, 473, 558, 559), (493, 535, 536, 495), (502, 500, 571, 572), (495, 536, 537, 497), (497, 537, 538, 499), (473, 471, 557, 558), (500, 498, 570, 571), (499, 538, 539, 501), (501, 539, 540, 503), (471, 469, 556, 557), (498, 496, 569, 570), (503, 540, 541, 505), (469, 467, 555, 556), (505, 541, 542, 507), (496, 494, 568, 569), (507, 542, 543, 509), (467, 465, 554, 555), (509, 543, 544, 511), (494, 492, 567, 568), (511, 544, 545, 513), (465, 463, 553, 554), (513, 545, 515, 450), (449, 451, 514, 515), (451, 453, 516, 514), (453, 455, 517, 516), (455, 457, 518, 517), (457, 459, 519, 518), (459, 461, 520, 519), (461, 463, 521, 520), (463, 465, 522, 521), (465, 467, 523, 522), (467, 469, 524, 523), (469, 471, 525, 524), (471, 473, 526, 525), (473, 475, 527, 526), (475, 477, 528, 527), (477, 479, 529, 528), (479, 481, 530, 529), (481, 483, 531, 530), (483, 485, 532, 531), (485, 487, 533, 532), (487, 534, 490, 533), (534, 492, 535, 490), (492, 494, 536, 535), (494, 496, 537, 536), (496, 498, 538, 537), (498, 500, 539, 538), (500, 502, 540, 539), (502, 504, 541, 540), (504, 506, 542, 541), (506, 508, 543, 542), (508, 510, 544, 543), (510, 512, 545, 544), (512, 449, 515, 545), (565, 564, 596, 597), (546, 577, 608, 489), (551, 550, 582, 583), (564, 563, 595, 596), (577, 576, 607, 608), (550, 549, 581, 582), (563, 562, 594, 595), (576, 575, 606, 607), (549, 548, 580, 581), (562, 561, 593, 594), (575, 574, 605, 606), (548, 547, 579, 580), (561, 560, 592, 593), (574, 573, 604, 605), (547, 546, 489, 579), (560, 559, 591, 592), (573, 572, 603, 604), (559, 558, 590, 591), (572, 571, 602, 603), (558, 557, 589, 590), (571, 570, 601, 602), (557, 556, 588, 589), (570, 569, 600, 601), (556, 555, 587, 588), (569, 568, 599, 600), (555, 554, 586, 587), (568, 567, 598, 599), (554, 553, 585, 586), (567, 578, 609, 598), (553, 552, 584, 585), (578, 565, 597, 609), (552, 551, 583, 584), (599, 598, 630, 631), (586, 585, 616, 617), (598, 609, 641, 630), (585, 584, 615, 616), (609, 597, 628, 641), (584, 583, 614, 615), (597, 596, 627, 628), (489, 608, 640, 566), (583, 582, 613, 614), (596, 595, 626, 627), (608, 607, 639, 640), (582, 581, 612, 613), (595, 594, 625, 626), (607, 606, 638, 639), (581, 580, 611, 612), (594, 593, 624, 625), (606, 605, 637, 638), (580, 579, 610, 611), (593, 592, 623, 624), (605, 604, 636, 637), (579, 489, 566, 610), (592, 591, 622, 623), (604, 603, 635, 636), (591, 590, 621, 622), (603, 602, 634, 635), (590, 589, 620, 621), (602, 601, 633, 634), (589, 588, 619, 620), (601, 600, 632, 633), (588, 587, 618, 619), (600, 599, 631, 632), (587, 586, 617, 618), (566, 629, 610), (610, 629, 611), (611, 629, 612), (612, 629, 613), (613, 629, 614), (614, 629, 615), (615, 629, 616), (616, 629, 617), (617, 629, 618), (618, 629, 619), (619, 629, 620), (620, 629, 621), (621, 629, 622), (622, 629, 623), (623, 629, 624), (624, 629, 625), (625, 629, 626), (626, 629, 627), (627, 629, 628), (628, 629, 641), (641, 629, 630), (630, 629, 631), (631, 629, 632), (632, 629, 633), (633, 629, 634), (634, 629, 635), (635, 629, 636), (636, 629, 637), (637, 629, 638), (638, 629, 639), (639, 629, 640), (640, 629, 566)])
me_bomb.polygons.foreach_set('use_smooth', [True] * 672)
me_bomb.polygons.foreach_set('material_index', [0, 0, 0, 0, 0, 0, 0, 0, 0, 0, 0, 0, 0, 0, 0, 0, 0, 0, 0, 0, 0, 0, 0, 0, 0, 0, 0, 0, 0, 0, 0, 0, 0, 0, 0, 0, 0, 0, 0, 0, 0, 0, 0, 0, 0, 0, 0, 0, 0, 0, 0, 0, 0, 0, 0, 0, 0, 0, 0, 0, 0, 0, 0, 0, 0, 0, 0, 0, 0, 0, 0, 0, 0, 0, 0, 0, 0, 0, 0, 0, 0, 0, 0, 0, 0, 0, 0, 0, 0, 0, 0, 0, 0, 0, 0, 0, 0, 0, 0, 0, 0, 0, 0, 0, 0, 0, 0, 0, 0, 0, 0, 0, 0, 0, 0, 0, 0, 0, 0, 0, 0, 0, 0, 0, 0, 0, 0, 0, 0, 0, 0, 0, 0, 0, 0, 0, 0, 0, 0, 0, 0, 0, 0, 0, 0, 0, 0, 0, 0, 0, 0, 0, 0, 0, 0, 0, 0, 0, 0, 0, 0, 0, 0, 0, 0, 0, 0, 0, 0, 0, 0, 0, 0, 0, 0, 0, 0, 0, 0, 0, 0, 0, 0, 0, 0, 0, 0, 0, 0, 0, 0, 0, 0, 0, 0, 0, 0, 0, 0, 0, 0, 0, 0, 0, 0, 0, 0, 0, 0, 0, 0, 0, 0, 0, 0, 0, 0, 0, 0, 0, 0, 0, 0, 0, 0, 0, 0, 0, 0, 0, 0, 0, 0, 0, 0, 1, 0, 0, 1, 0, 0, 0, 0, 1, 0, 0, 1, 0, 0, 0, 0, 0, 0, 0, 0, 0, 0, 0, 0, 0, 0, 0, 0, 0, 0, 0, 1, 0, 0, 1, 0, 0, 0, 0, 1, 0, 0, 1, 0, 0, 0, 0, 0, 0, 0, 0, 0, 0, 0, 0, 0, 0, 0, 0, 0, 0, 0, 1, 0, 0, 1, 0, 0, 0, 0, 1, 0, 0, 1, 0, 0, 0, 0, 0, 0, 0, 0, 0, 0, 0, 0, 0, 0, 0, 0, 0, 0, 0, 1, 0, 0, 1, 0, 0, 0, 0, 0, 0, 1, 0, 0, 0, 0, 0, 0, 0, 0, 0, 0, 0, 0, 1, 0, 0, 0, 0, 0, 0, 1, 0, 0, 1, 0, 0, 0, 0, 0, 0, 1, 0, 0, 0, 0, 0, 0, 0, 0, 0, 0, 0, 0, 1, 0, 0, 0, 0, 0, 0, 0, 1, 0, 0, 1, 0, 0, 0, 0, 0, 0, 0, 0, 0, 0, 0, 0, 0, 0, 0, 0, 0, 0, 0, 1, 0, 0, 1, 0, 0, 0, 0, 1, 0, 0, 1, 0, 0, 0, 0, 0, 0, 0, 0, 0, 0, 0, 0, 0, 0, 0, 0, 0, 0, 0, 1, 0, 0, 1, 0, 0, 0, 0, 1, 0, 0, 1, 0, 0, 0, 0, 0, 0, 0, 0, 0, 0, 0, 0, 0, 0, 0, 0, 0, 0, 0, 1, 0, 0, 1, 0, 0, 2, 1, 1, 2, 2, 1, 2, 1, 2, 1, 2, 1, 2, 1, 2, 1, 2, 1, 2, 1, 2, 1, 2, 1, 1, 2, 2, 1, 2, 1, 2, 1, 2, 1, 2, 1, 2, 1, 2, 1, 2, 1, 2, 1, 2, 1, 1, 2, 2, 1, 1, 2, 2, 1, 2, 1, 2, 1, 2, 1, 2, 1, 2, 1, 1, 1, 1, 1, 1, 1, 1, 1, 1, 1, 1, 1, 1, 1, 1, 1, 1, 1, 1, 1, 1, 1, 1, 1, 1, 1, 1, 1, 1, 1, 1, 1, 2, 2, 2, 2, 2, 2, 2, 2, 2, 2, 2, 2, 2, 2, 2, 2, 2, 2, 2, 2, 2, 2, 2, 2, 2, 2, 2, 2, 2, 2, 2, 2, 2, 2, 2, 2, 2, 2, 2, 2, 2, 2, 2, 2, 2, 2, 2, 2, 2, 2, 2, 2, 2, 2, 2, 2, 2, 2, 2, 2, 2, 2, 2, 2, 2, 2, 2, 2, 2, 2, 2, 2, 2, 2, 2, 2, 2, 2, 2, 2, 2, 2, 2, 2, 2, 2, 2, 2, 2, 2, 2, 2, 2, 2, 2, 2])
me_bomb.materials.append(mat_bomb)
me_bomb.materials.append(mat_topcap)
me_bomb.materials.append(mat_rope)
me_bomb.use_remesh_preserve_volume = False
me_bomb.use_remesh_preserve_attributes = False
me_bomb.use_mirror_vertex_groups = False
me_bomb.update()

# ---- objects
ob_bomb = bpy.data.objects.new('Bomb', me_bomb)
ob_lamp = bpy.data.objects.new('Lamp', light_lamp)
ob_camera = bpy.data.objects.new('Camera', cam_camera)

# ---- transforms, parenting, visibility, modifiers, constraints
ob_bomb.location = (0.0, 0.0, 0.0)
ob_bomb.lineart.crease_threshold = 0.0
ob_lamp.location = (4.076, 1.005, 5.904)
ob_lamp.rotation_euler = (0.6503, 0.05522, 1.866)
ob_lamp.lock_rotations_4d = False
ob_lamp.empty_display_type = 'ARROWS'
ob_lamp.color = (0.0, 0.0, 0.0, 0.0)
ob_lamp.lineart.crease_threshold = 0.0
ob_camera.location = (7.481, -6.508, 5.344)
ob_camera.rotation_euler = (1.109, 0.0, 0.8149)
ob_camera.lock_rotations_4d = False
ob_camera.empty_display_type = 'ARROWS'
ob_camera.color = (0.0, 0.0, 0.0, 0.0)
ob_camera.display_type = 'WIRE'
ob_camera.lineart.crease_threshold = 0.0

# ---- collection membership
col_collection_1.objects.link(ob_bomb)
col_collection_1.objects.link(ob_lamp)
col_collection_1.objects.link(ob_camera)

# ---- scene / render settings (as saved in the file)
scene.camera = ob_camera
scene.frame_start = 1; scene.frame_end = 250; scene.frame_set(1)
scene.render.engine = 'BLENDER_EEVEE_NEXT'
scene.render.resolution_percentage = 50
scene.render.dither_intensity = 0.0
scene.cycles.use_denoising = False
scene.cycles.samples = 128
scene.cycles.sampling_pattern = 'TABULATED_SOBOL'
scene.cycles.use_adaptive_sampling = False
scene.cycles.use_light_tree = False
scene.cycles.blur_glossy = 0.0
scene.cycles.sample_clamp_indirect = 0.0
scene.view_settings.view_transform = 'Standard'
bpy.context.view_layer.update()
